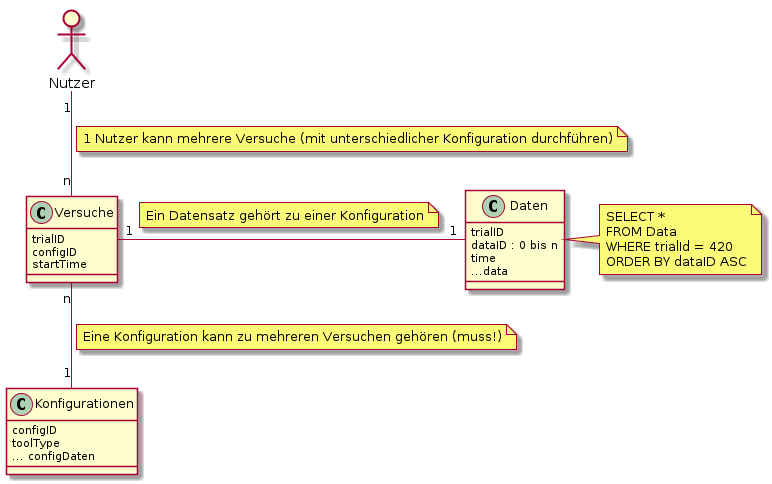

The diagram above was rendered by PlantUML. Its source (embedded in the PNG):
@startuml database

allowmixing

actor "Nutzer" as n

class "Konfigurationen" as k {
    configID
    toolType
    ... configDaten
}
class "Versuche" as v {
    trialID
    configID
    startTime
}

class "Daten" as d {
    trialID
    dataID : 0 bis n
    time
    ...data
}

n "1" -- "n" v
note on link
    1 Nutzer kann mehrere Versuche (mit unterschiedlicher Konfiguration durchführen)
end note
v "1" -r- "1" d
note on link
    Ein Datensatz gehört zu einer Konfiguration
end note
v "n" -- "1" k
note on link
    Eine Konfiguration kann zu mehreren Versuchen gehören (muss!)
end note

note right of d
    SELECT *
    FROM Data
    WHERE trialId = 420
    ORDER BY dataID ASC
end note
@enduml